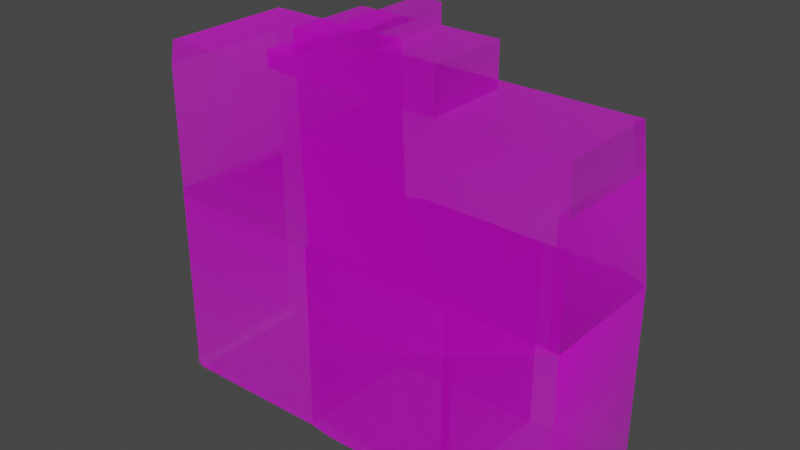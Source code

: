 # Source: processingStation.blend  (saved by Blender 3.3.6; exported with 4.5.12 LTS)
import bpy
from mathutils import Matrix  # noqa: F401  (used for matrix-valued properties, if any)

bpy.ops.wm.read_factory_settings(use_empty=True)
scene = bpy.context.scene
scene.name = 'Scene'

# ---- collections
col_collection = bpy.data.collections.new('Collection'); scene.collection.children.link(col_collection)

# ---- images (referenced by path relative to the original .blend; pixels are not part of the script)
import os
ASSET_DIR = os.environ.get("B2B_ASSET_DIR", "")  # directory of the original .blend (textures are referenced by path, not embedded)
HERE = os.path.dirname(os.path.abspath(__file__))  # packed textures are extracted next to this script under _unpacked/

def load_image(name, relpath, width, height, colorspace="sRGB"):
    """Load a texture the original file referenced (path relative to the .blend, or extracted next to this script)."""
    p = next((c for c in (os.path.join(HERE, relpath), os.path.join(ASSET_DIR, relpath)) if relpath and os.path.exists(c)), "")
    if p:
        img = bpy.data.images.load(p, check_existing=True)
        img.name = name
    else:  # same state as the original file: an image datablock whose file is absent (Cycles renders it pink)
        img = bpy.data.images.new(name, width, height)
        img.source = "FILE"
        img.filepath = "//" + (relpath or name)
    img.colorspace_settings.name = colorspace
    return img
img_2processingstation_front_2_jpeg_001 = load_image('2processingStation_front_2.jpeg.001', '2processingStation_front_2.jpeg', 1024, 1024, 'sRGB')

# ---- materials (node trees are filled in below, after node groups)
mat_processingstationdoor = bpy.data.materials.new('ProcessingStationDoor')
mat_processingstationdoor.use_transparent_shadow = False

# ---- material node trees
mat_processingstationdoor.use_nodes = True; mat_processingstationdoor.node_tree.nodes.clear()
_N = mat_processingstationdoor.node_tree.nodes; _L = mat_processingstationdoor.node_tree.links
n0 = _N.new('ShaderNodeOutputMaterial'); n0.name = 'Material Output'; n0.location = (300, 300)
n1 = _N.new('ShaderNodeTexImage'); n1.name = 'Image Texture'; n1.location = (-200, 300)
n1.image = img_2processingstation_front_2_jpeg_001
n1.extension = 'CLIP'
n2 = _N.new('ShaderNodeBsdfPrincipled'); n2.name = 'Principled BSDF'; n2.location = (0, 300)
n2.distribution = 'GGX'
n2.subsurface_method = 'RANDOM_WALK_SKIN'
n2.inputs[3].default_value = 1.45
n2.inputs[27].default_value = (0.0, 0.0, 0.0, 1.0)
n2.inputs[28].default_value = 1.0
_L.new(n1.outputs[0], n2.inputs[0])
_L.new(n1.outputs[1], n2.inputs[4])
_L.new(n2.outputs[0], n0.inputs[0])
n0.is_active_output = True

# ---- world
world_world = bpy.data.worlds.new('World'); scene.world = world_world
world_world.use_nodes = True; world_world.node_tree.nodes.clear()
_N = world_world.node_tree.nodes; _L = world_world.node_tree.links
n0 = _N.new('ShaderNodeOutputWorld'); n0.name = 'World Output'; n0.location = (300, 300)
n1 = _N.new('ShaderNodeBackground'); n1.name = 'Background'; n1.location = (10, 300)
n1.inputs[0].default_value = (0.05088, 0.05088, 0.05088, 1.0)
_L.new(n1.outputs[0], n0.inputs[0])
n0.is_active_output = True
world_world.color = (0.05088, 0.05088, 0.05088)
world_world.use_sun_shadow = False
world_world.sun_shadow_jitter_overblur = 0.0

# ---- meshes
me_processingstation = bpy.data.meshes.new('ProcessingStation')
me_processingstation.from_pydata([(-0.1206, 0.003434, 1.383), (-0.16, -3.469e-07, 2.481), (1.69, -3.579e-07, 1.369), (1.69, -3.608e-07, 1.436), (-0.1225, 0.003434, 1.436), (1.686, -4.659e-07, 2.478), (0.8387, -4.063e-07, 2.478), (-0.1663, 0.5759, 2.593), (1.69, -1.811e-07, 0.05256), (1.528, -1.793e-07, 0.01184), (0.0, 0.0, 0.0), (-0.1528, -1.035e-09, 0.02368), (-1.258, 1.187e-07, 0.01184), (-1.3, 1.172e-07, 0.04601), (-1.284, -6.278e-08, 1.436), (-1.285, -6.047e-08, 1.383), (-1.292, 5.547e-08, 0.09456), (-1.242, -2.277e-07, 2.481), (-1.278, -2.202e-07, 2.31), (-0.16, -3.469e-07, 2.481), (-0.1225, -1.82e-07, 1.436), (-1.284, -6.278e-08, 1.436), (1.69, -3.579e-07, 1.369), (1.69, -1.811e-07, 0.05256), (1.528, -1.793e-07, 0.01184), (0.0, 0.0, 0.0), (-0.1528, -1.035e-09, 0.02368), (-1.258, 1.187e-07, 0.01184), (-0.1206, -1.797e-07, 1.383), (-1.3, 1.172e-07, 0.04601), (-1.285, -6.047e-08, 1.383), (-1.292, 5.547e-08, 0.09456), (-1.242, -2.277e-07, 2.481), (-1.278, -2.202e-07, 2.31), (-0.16, 0.9321, 2.481), (-0.1225, 0.9321, 1.436), (-1.284, 0.9321, 1.436), (1.69, 0.9321, 1.369), (1.69, 0.9321, 0.05256), (1.528, 0.9992, 0.01184), (1.192e-07, 0.9992, 1.639e-07), (-0.1528, 0.9321, 0.02368), (-1.258, 0.9321, 0.01184), (-0.1206, 0.9321, 1.383), (-1.3, 0.9321, 0.04601), (-1.285, 0.9321, 1.383), (-1.292, 0.9321, 0.09456), (-1.242, 0.9321, 2.481), (-1.278, 0.9321, 2.31), (-0.1481, 0.003434, 2.149), (1.621, 0.003434, 1.436), (1.623, 0.003434, 1.369), (-0.1481, -2.727e-07, 2.149), (1.628, 0.003434, 2.164), (-0.16, 0.7046, 2.481), (-0.1481, 0.7693, 2.149), (1.69, 0.9342, 1.369), (1.686, 0.7046, 2.478), (0.8387, 0.7046, 2.478), (1.623, 0.9342, 1.369), (1.627, 0.7692, 2.164), (1.619, 0.7046, 2.478), (-0.3013, 0.9321, 1.896), (-0.6738, 0.9321, 1.896), (-0.6612, 0.9321, 1.627), (-0.2787, 0.9321, 1.635), (-0.1481, 0.7693, 2.149), (1.627, 0.7692, 2.164), (-0.3013, 0.9321, 1.896), (-0.6738, 0.9321, 1.896), (-0.6612, 0.9321, 1.627), (-0.2787, 0.9321, 1.635), (-0.3013, 0.9519, 1.896), (-0.6738, 0.9519, 1.896), (-0.6612, 0.9519, 1.627), (-0.2787, 0.9519, 1.635), (1.526, 0.9992, 1.37), (-0.01055, 0.9992, 1.382), (-0.16, 0.7046, 2.481), (0.8387, 0.7046, 2.478), (-0.16, 0.5888, 2.481), (-0.1663, 0.5759, 2.767), (0.4507, 0.5759, 2.767), (-0.16, 0.5759, 2.481), (0.8387, 0.5759, 2.478), (0.8387, 0.5759, 2.767), (1.69, -4.521e-07, 2.162), (1.688, 0.771, 2.161), (0.9278, 0.9992, 1.375), (0.9278, 0.9992, 0.007188), (-0.1528, 0.9321, 1.381), (1.528, -1.793e-07, 0.01184), (0.0, 0.0, 0.0), (1.528, 0.9992, 0.01184), (1.192e-07, 0.9992, 1.639e-07), (1.526, 0.9992, 1.37), (0.9278, 0.9992, 1.375), (0.9278, 0.9992, 0.007188), (-0.1528, 0.9321, 0.02368), (-0.1206, 0.9321, 1.383), (-0.01055, 0.9992, 1.382), (-0.1528, 0.9321, 1.381), (1.192e-07, 0.9992, 1.639e-07), (0.9278, 0.9992, 1.375), (0.9278, 0.9992, 0.007188), (-0.1528, -0.0008497, 0.02368), (-0.1206, -0.0008499, 1.383), (-0.1528, -0.0008499, 1.381), (0.9278, 0.0006382, 1.375), (0.9278, 0.0006384, 0.007187), (1.687, 0.7378, 2.317), (1.686, 0.3523, 2.478), (1.653, 0.7046, 2.478), (1.622, 0.7369, 2.321), (1.627, 0.7692, 2.164), (1.689, 0.3855, 2.159), (1.658, 0.7701, 2.16), (0.4346, 0.5759, 2.9), (0.2593, 0.5759, 2.767), (0.2593, 0.5759, 2.9), (0.4346, 0.5759, 2.767), (-0.3903, 0.5759, 2.593), (-0.3935, 0.5759, 2.482), (-0.1663, -4.38e-05, 2.593), (-0.3903, -4.374e-05, 2.593), (0.2593, -4.387e-05, 2.767), (0.8387, -4.387e-05, 2.767), (0.8387, -4.386e-05, 2.478), (0.4507, -4.387e-05, 2.767), (-0.16, -4.38e-05, 2.481), (-0.1663, -4.381e-05, 2.767), (0.4346, -4.387e-05, 2.767), (0.2593, -4.388e-05, 2.9), (0.4346, -4.388e-05, 2.9), (-0.3935, -4.374e-05, 2.482), (-0.1206, 0.003434, 1.383), (-0.1528, -1.035e-09, 0.02368), (0.0, 0.0, 0.0), (-0.1528, -0.0008499, 1.381), (0.9278, 0.0006382, 1.375), (0.9278, 0.0006384, 0.007187), (0.9269, 0.08693, 1.375), (0.9269, 0.08693, 0.007051), (-0.1216, 0.08972, 1.383), (-0.0009619, 0.08629, -0.0001369), (-0.1538, 0.08629, 0.02354), (-0.1538, 0.08544, 1.381)], [(80, 78), (80, 83), (0, 135), (107, 138), (92, 137), (26, 136)], [(29, 31, 46, 44), (14, 18, 33, 21), (4, 0, 28, 20), (39, 24, 91, 93), (15, 14, 21, 30), (16, 15, 30, 31), (2, 51, 28, 0, 30, 31, 16, 13, 29, 27, 12, 26, 11, 25, 10, 24, 9, 23, 8, 22), (18, 17, 32, 33), (1, 49, 4, 20, 52, 19), (38, 39, 76, 37), (25, 40, 41, 26), (19, 32, 33, 14, 21, 30, 15, 28, 0, 20, 4, 52), (26, 27, 42, 41), (19, 52, 20, 35, 34), (33, 32, 47, 48), (28, 22, 37, 76, 88, 77, 43), (21, 33, 48, 36), (20, 28, 43, 35), (22, 23, 38, 37), (27, 29, 44, 42), (30, 21, 36, 45), (23, 24, 39, 38), (31, 30, 45, 46), (50, 51, 0, 4), (49, 53, 50, 4), (53, 49, 55, 60), (2, 51, 59, 56), (61, 113, 60, 55, 54, 58), (3, 2, 56, 87, 115, 86), (51, 50, 53, 60, 59), (59, 60, 116, 87, 56), (71, 70, 74, 75), (48, 63, 64, 65, 35, 36), (62, 65, 71, 68), (55, 60, 114, 67, 66), (64, 63, 69, 70), (65, 64, 70, 71), (63, 62, 68, 69), (74, 73, 72, 75), (69, 68, 72, 73), (68, 71, 75, 72), (70, 69, 73, 74), (47, 32, 19, 34), (40, 89, 97, 94), (58, 54, 78, 79), (84, 83, 122, 121, 7, 81, 118, 85), (10, 11, 12, 13, 16, 31, 29, 27, 26, 25, 24, 23, 22, 28, 0, 51, 2, 8, 9), (3, 50, 51, 22), (50, 3, 86, 53), (53, 86, 5, 6, 19, 52), (49, 52, 20, 28, 51, 22, 50, 53), (91, 93, 97, 94, 92), (78, 19, 6, 79), (85, 82, 120, 118), (47, 34, 35, 65, 62, 63, 48), (43, 90, 41, 42, 44, 46, 45, 36, 35), (95, 93, 97, 96), (89, 88, 96, 97), (24, 25, 92, 91), (88, 76, 95, 96), (25, 40, 94, 92), (76, 39, 93, 95), (41, 90, 101, 98), (94, 97, 104, 102), (97, 96, 103, 104), (43, 77, 100, 99), (90, 43, 99, 101), (104, 109, 108, 103), (98, 101, 107, 105), (101, 99, 106, 107), (116, 60, 113, 61, 112, 57, 110, 87), (110, 57, 111, 5, 86, 115, 87), (117, 120, 118, 119), (127, 126, 125, 130, 123, 124, 134, 129), (126, 125, 131, 128), (133, 132, 125, 131), (85, 126, 127, 84), (117, 133, 131, 120), (118, 125, 132, 119), (83, 122, 134, 129), (7, 123, 130, 81), (119, 132, 133, 117), (84, 83, 129, 127), (81, 130, 125, 118), (122, 134, 124, 121), (121, 124, 123, 7), (111, 57, 112, 61, 58, 6, 5), (128, 126, 85, 82, 120, 131), (108, 109, 140, 139), (136, 138, 146, 145), (135, 139, 141, 143), (143, 141, 142, 144), (144, 145, 146, 143), (137, 136, 145, 144), (138, 135, 143, 146), (139, 140, 142, 141), (140, 137, 144, 142)])
_uv = me_processingstation.uv_layers.new(name='UVMap')
_uv.uv.foreach_set('vector', [0.7677, 0.05189, 0.7656, 0.06754, 0.7656, 0.06754, 0.7677, 0.05189, 0.7636, 0.5, 0.762, 0.7818, 0.762, 0.7818, 0.7636, 0.5, 0.4653, 0.5, 0.4649, 0.483, 0.4649, 0.483, 0.4653, 0.5, 0.0, 0.0, 0.0, 0.0, 0.0, 0.0, 0.0, 0.0, 0.7637, 0.483, 0.7636, 0.5, 0.7636, 0.5, 0.7637, 0.483, 0.7656, 0.06754, 0.7637, 0.483, 0.7637, 0.483, 0.7656, 0.06754, 0.4196, 0.8396, 0.4167, 0.8397, 0.3423, 0.842, 0.3423, 0.842, 0.2926, 0.8441, 0.294, 0.9132, 0.294, 0.9132, 0.2938, 0.9158, 0.4216, 0.9191, 0.4216, 0.9191, 0.4216, 0.9191, 0.4216, 0.9191, 0.4216, 0.9191, 0.4216, 0.9191, 0.4216, 0.9191, 0.4216, 0.9191, 0.4216, 0.9191, 0.4216, 0.9191, 0.4216, 0.9191, 0.4216, 0.9191, 0.762, 0.7818, 0.7529, 0.8369, 0.7529, 0.8369, 0.762, 0.7818, 0.475, 0.8369, 0.4719, 0.7297, 0.4653, 0.5, 0.4653, 0.5, 0.4719, 0.7297, 0.475, 0.8369, 0.00209, 0.05816, 0.04153, 0.04087, 0.04199, 0.4787, 0.00209, 0.4783, 0.3249, 0.8738, 0.3249, 0.8738, 0.3249, 0.8738, 0.3249, 0.8738, 0.3255, 0.8546, 0.2793, 0.8565, 0.278, 0.8657, 0.2789, 0.9126, 0.2789, 0.9126, 0.279, 0.9154, 0.279, 0.9154, 0.3287, 0.9134, 0.3287, 0.9134, 0.3285, 0.9105, 0.3285, 0.9105, 0.3264, 0.8724, 0.3177, 0.8827, 0.3177, 0.8827, 0.3177, 0.8827, 0.3177, 0.8827, 0.5521, 0.7794, 0.6566, 0.7193, 0.6148, 0.6766, 0.6655, 0.4856, 0.6962, 0.8346, 0.762, 0.7818, 0.7581, 0.8369, 0.7581, 0.8369, 0.762, 0.7818, 0.4649, 0.483, 0.0, 0.4825, 0.0, 0.4825, 0.04199, 0.4829, 0.1957, 0.4845, 0.4366, 0.4827, 0.4649, 0.483, 0.05585, 0.376, 0.05585, 0.04254, 0.1944, 0.04254, 0.1944, 0.376, 0.4653, 0.5, 0.4649, 0.483, 0.4649, 0.483, 0.4653, 0.5, 0.4964, 0.4678, 0.4974, 0.04685, 0.7492, 0.04442, 0.7492, 0.4658, 0.0, 0.0, 0.0, 0.0, 0.0, 0.0, 0.0, 0.0, 0.6675, 0.4054, 0.6674, 0.4224, 0.6674, 0.4224, 0.6675, 0.4054, 0.0, 0.0, 0.0, 0.0, 0.0, 0.0, 0.0, 0.0, 0.7493, 0.061, 0.7493, 0.481, 0.5016, 0.481, 0.5016, 0.061, 0.01681, 0.5, 0.01472, 0.4803, 0.4756, 0.478, 0.4761, 0.495, 0.4785, 0.7454, 0.03275, 0.7475, 0.01681, 0.5, 0.4761, 0.5, 0.03408, 0.7347, 0.4719, 0.7297, 0.4719, 0.7297, 0.03408, 0.7347, 0.0, 0.4783, 0.01721, 0.4785, 0.01721, 0.4785, 0.0, 0.4783, 0.04309, 0.8353, 0.03859, 0.7878, 0.03408, 0.7443, 0.477, 0.7393, 0.475, 0.8325, 0.2186, 0.834, 0.1927, 0.2438, 0.1926, 0.1694, 0.4782, 0.09376, 0.4796, 0.3246, 0.3968, 0.3751, 0.1932, 0.4658, 0.4755, 0.4801, 0.4755, 0.5045, 0.4754, 0.7489, 0.03159, 0.7468, 0.01576, 0.4812, 0.0189, 0.4863, 0.03713, 0.7752, 0.02941, 0.7728, 0.02513, 0.7714, 0.003361, 0.484, 0.5054, 0.564, 0.6037, 0.5616, 0.6037, 0.5616, 0.5054, 0.564, 0.7626, 0.7818, 0.6069, 0.6482, 0.6037, 0.5616, 0.5054, 0.564, 0.4653, 0.5, 0.7626, 0.5, 0.5113, 0.6482, 0.5054, 0.564, 0.5054, 0.564, 0.5113, 0.6482, 0.4719, 0.7297, 0.03408, 0.7347, 0.03408, 0.7347, 0.03408, 0.7347, 0.4719, 0.7297, 0.6037, 0.5616, 0.6069, 0.6482, 0.6069, 0.6482, 0.6037, 0.5616, 0.5054, 0.564, 0.6037, 0.5616, 0.6037, 0.5616, 0.5054, 0.564, 0.6069, 0.6482, 0.5113, 0.6482, 0.5113, 0.6482, 0.6069, 0.6482, 0.6037, 0.5616, 0.6069, 0.6482, 0.5113, 0.6482, 0.5054, 0.564, 0.6069, 0.6482, 0.5113, 0.6482, 0.5113, 0.6482, 0.6069, 0.6482, 0.5113, 0.6482, 0.5054, 0.564, 0.5054, 0.564, 0.5113, 0.6482, 0.6037, 0.5616, 0.6069, 0.6482, 0.6069, 0.6482, 0.6037, 0.5616, 0.454, 0.8594, 0.454, 0.8594, 0.4174, 0.9075, 0.3973, 0.8571, 0.0, 0.0, 0.0, 0.0, 0.0, 0.0, 0.0, 0.0, 0.2186, 0.8357, 0.475, 0.8369, 0.475, 0.8369, 0.2186, 0.8357, 0.2194, 0.8443, 0.475, 0.8427, 0.5333, 0.8424, 0.5341, 0.87, 0.4766, 0.87, 0.4766, 0.9291, 0.3672, 0.9291, 0.2194, 0.9291, 0.0, 0.0, 0.0, 0.0, 0.0, 0.0, 0.7677, 0.05189, 0.7656, 0.06754, 0.7656, 0.06754, 0.0, 0.0, 0.0, 0.0, 0.0, 0.0, 0.0, 0.0, 0.0, 0.0, 0.0, 0.0, 0.0, 0.4783, 0.4649, 0.483, 0.4649, 0.483, 0.01721, 0.4785, 0.0, 0.0, 0.0, 0.0, 0.0, 0.0, 0.4216, 0.929, 0.4165, 0.846, 0.4167, 0.8496, 0.4216, 0.929, 0.4216, 0.929, 0.4216, 0.929, 0.4216, 0.929, 0.4216, 0.929, 0.4216, 0.929, 0.4216, 0.929, 0.4216, 0.929, 0.4216, 0.929, 0.4216, 0.929, 0.4216, 0.929, 0.4141, 0.8846, 0.4141, 0.8846, 0.4122, 0.8439, 0.3771, 0.9062, 0.3983, 0.9058, 0.3997, 0.9199, 0.2845, 0.8439, 0.2892, 0.8855, 0.3249, 0.8738, 0.3249, 0.8738, 0.3249, 0.8738, 0.3249, 0.8738, 0.3249, 0.8738, 0.3663, 0.8711, 0.349, 0.9028, 0.349, 0.9028, 0.2833, 0.8707, 0.2186, 0.9291, 0.3182, 0.9291, 0.3223, 0.9291, 0.3672, 0.9291, 0.7592, 0.8409, 0.4756, 0.844, 0.4653, 0.5, 0.5054, 0.564, 0.5113, 0.6482, 0.6069, 0.6482, 0.7626, 0.7818, 0.4649, 0.483, 0.4732, 0.4823, 0.4731, 0.04733, 0.7558, 0.04352, 0.7667, 0.05453, 0.7646, 0.07018, 0.7627, 0.483, 0.7626, 0.5, 0.4653, 0.5, 0.04199, 0.4787, 0.04153, 0.04087, 0.1957, 0.03938, 0.1957, 0.4803, 0.0, 0.0, 0.0, 0.0, 0.0, 0.0, 0.0, 0.0, 0.0, 0.0, 0.0, 0.0, 0.0, 0.0, 0.0, 0.0, 0.1957, 0.4803, 0.04199, 0.4787, 0.04199, 0.4787, 0.1957, 0.4803, 0.0, 0.0, 0.0, 0.0, 0.0, 0.0, 0.0, 0.0, 0.04199, 0.4787, 0.04153, 0.04087, 0.04153, 0.04087, 0.04199, 0.4787, 0.4731, 0.04469, 0.4732, 0.4823, 0.4732, 0.4823, 0.4731, 0.04469, 0.0, 0.0, 0.0, 0.0, 0.0, 0.0, 0.0, 0.0, 0.1957, 0.03938, 0.1957, 0.4803, 0.1957, 0.4803, 0.1957, 0.03938, 0.4649, 0.483, 0.4366, 0.4827, 0.4366, 0.4827, 0.4649, 0.483, 0.4732, 0.4823, 0.4649, 0.483, 0.4649, 0.483, 0.4732, 0.4823, 0.4747, 0.05091, 0.4747, 0.05091, 0.4768, 0.4803, 0.4768, 0.4803, 0.5193, 0.04941, 0.5202, 0.4823, 0.5202, 0.4823, 0.5193, 0.04941, 0.4732, 0.4823, 0.4649, 0.483, 0.4649, 0.483, 0.4732, 0.4823, 0.2657, 0.8042, 0.2688, 0.7859, 0.3448, 0.7839, 0.4208, 0.7819, 0.4194, 0.8022, 0.4179, 0.8225, 0.3403, 0.8225, 0.2626, 0.8225, 0.391, 0.8857, 0.3811, 0.915, 0.3288, 0.9151, 0.2764, 0.9151, 0.2764, 0.8623, 0.3387, 0.8594, 0.401, 0.8565, 0.3198, 0.9702, 0.3205, 0.9275, 0.3654, 0.9275, 0.3654, 0.9702, 0.3063, 0.8616, 0.3063, 0.9032, 0.3725, 0.9032, 0.4212, 0.9032, 0.4212, 0.8782, 0.4468, 0.8782, 0.4472, 0.8647, 0.4205, 0.8621, 0.2186, 0.9291, 0.3672, 0.9291, 0.3223, 0.9291, 0.3182, 0.9291, 0.3323, 0.9618, 0.3565, 0.9618, 0.3565, 0.9392, 0.3327, 0.9392, 0.2541, 0.9141, 0.2541, 0.9141, 0.2541, 0.8507, 0.2541, 0.8507, 0.3216, 0.9719, 0.3216, 0.9719, 0.3223, 0.9291, 0.3223, 0.9291, 0.3651, 0.9348, 0.3651, 0.9348, 0.3651, 0.9662, 0.3651, 0.9662, 0.475, 0.8369, 0.5349, 0.8427, 0.5349, 0.8427, 0.475, 0.8369, 0.4755, 0.8664, 0.4755, 0.8664, 0.4755, 0.9225, 0.4755, 0.9225, 0.3628, 0.9705, 0.3628, 0.9705, 0.326, 0.9705, 0.326, 0.9705, 0.2186, 0.8357, 0.475, 0.8369, 0.475, 0.8369, 0.2186, 0.8357, 0.4691, 0.9291, 0.4691, 0.9291, 0.3672, 0.9291, 0.3672, 0.9291, 0.5422, 0.7977, 0.5422, 0.7977, 0.5414, 0.8281, 0.5414, 0.8281, 0.533, 0.8703, 0.533, 0.8703, 0.4755, 0.8703, 0.4755, 0.8703, 0.2753, 0.8656, 0.2753, 0.8656, 0.2753, 0.8656, 0.2753, 0.8656, 0.2753, 0.8656, 0.2753, 0.8656, 0.2753, 0.8656, 0.361, 0.8802, 0.2614, 0.8802, 0.2614, 0.8802, 0.3182, 0.9172, 0.3223, 0.9172, 0.3223, 0.9172, 0.4768, 0.4803, 0.4747, 0.05091, 0.4747, 0.05091, 0.4768, 0.4803, 0.0, 0.0, 0.0, 0.0, 0.0, 0.0, 0.0, 0.0, 0.0, 0.0, 0.0, 0.0, 0.0, 0.0, 0.0, 0.0, 0.3882, 0.8516, 0.447, 0.8633, 0.4474, 0.9113, 0.3882, 0.8516, 0.3882, 0.8516, 0.3882, 0.8516, 0.3882, 0.8516, 0.3882, 0.8516, 0.0, 0.0, 0.0, 0.0, 0.0, 0.0, 0.0, 0.0, 0.0, 0.0, 0.0, 0.0, 0.0, 0.0, 0.0, 0.0, 0.4768, 0.4803, 0.4747, 0.05091, 0.4747, 0.05091, 0.4768, 0.4803, 0.0, 0.0, 0.0, 0.0, 0.0, 0.0, 0.0, 0.0])
me_processingstation.materials.append(mat_processingstationdoor)
me_processingstation.update()
me_processingstationdoor = bpy.data.meshes.new('ProcessingStationDoor')
me_processingstationdoor.from_pydata([(3.446e-08, 2.235e-08, 9.77e-16), (-0.9166, 1.037e-07, -0.007193), (-1.078, -0.06743, 0.0165), (-0.927, -7.692e-08, 1.376), (-1.071, -0.06743, 1.377), (-4.682e-06, -1.567e-07, 1.369), (-1.078, -0.06743, 1.375), (-0.009119, 0.01529, 7.385e-05), (-0.9257, 0.01529, -0.007119), (-1.087, -0.05214, 0.01657), (-0.9361, 0.01529, 1.376), (-1.08, -0.05214, 1.377), (-0.009123, 0.01529, 1.369), (-1.087, -0.05214, 1.375)], [], [(5, 0, 7, 12), (6, 4, 11, 13), (10, 8, 9, 13, 11), (12, 7, 8, 10), (3, 5, 12, 10), (1, 2, 9, 8), (2, 6, 13, 9), (4, 3, 10, 11), (0, 1, 8, 7), (1, 0, 5, 3), (1, 3, 4, 6, 2)])
_uv = me_processingstationdoor.uv_layers.new(name='UVMap')
_uv.uv.foreach_set('vector', [0.1957, 0.4803, 0.1957, 0.03938, 0.1957, 0.03938, 0.1957, 0.4803, 0.4732, 0.4823, 0.4649, 0.483, 0.4649, 0.483, 0.4732, 0.4823, 0.4366, 0.4827, 0.4339, 0.03623, 0.4769, 0.04993, 0.4798, 0.4839, 0.4744, 0.4835, 0.1957, 0.4803, 0.1957, 0.03938, 0.4339, 0.03706, 0.4366, 0.4827, 0.4366, 0.4827, 0.1963, 0.4836, 0.1963, 0.4836, 0.4366, 0.4827, 0.0, 0.0, 0.0, 0.0, 0.0, 0.0, 0.0, 0.0, 0.4767, 0.05236, 0.4779, 0.4694, 0.4779, 0.4694, 0.4767, 0.05236, 0.4649, 0.483, 0.4366, 0.4827, 0.4366, 0.4827, 0.4649, 0.483, 0.0, 0.0, 0.0, 0.0, 0.0, 0.0, 0.0, 0.0, 0.36, 0.8461, 0.3122, 0.8506, 0.3122, 0.9086, 0.3628, 0.9092, 0.3363, 0.8599, 0.3628, 0.9155, 0.3673, 0.9155, 0.3692, 0.9154, 0.3691, 0.8518])
me_processingstationdoor.materials.append(mat_processingstationdoor)
me_processingstationdoor.update()

# ---- objects
ob_processingstation = bpy.data.objects.new('ProcessingStation', me_processingstation)
ob_processingstationdoor = bpy.data.objects.new('ProcessingStationDoor', me_processingstationdoor)

# ---- transforms, parenting, visibility, modifiers, constraints
ob_processingstation.location = (0.0, 1.811e-07, 0.0)
ob_processingstation.lock_scale = (True, True, True)
ob_processingstationdoor.location = (0.9373, 0.9824, 0.00577)
ob_processingstationdoor.lock_scale = (True, True, True)

# ---- collection membership
col_collection.objects.link(ob_processingstation)
col_collection.objects.link(ob_processingstationdoor)

# ---- scene / render settings (as saved in the file)
scene.frame_start = 1; scene.frame_end = 250; scene.frame_set(0)
scene.render.engine = 'BLENDER_EEVEE_NEXT'
scene.cycles.sampling_pattern = 'TABULATED_SOBOL'
scene.cycles.use_light_tree = False
scene.view_settings.view_transform = 'Filmic'
bpy.context.view_layer.update()

# ---- added for rendering (the .blend has no active camera and no usable light): camera, sun
cam_auto = bpy.data.cameras.new('AutoCamera')
cam_auto.lens = 50.0
cam_auto.sensor_width = 36.0
cam_auto.clip_end = 1000.0
ob_auto_camera = bpy.data.objects.new('AutoCamera', cam_auto)
scene.collection.objects.link(ob_auto_camera)
ob_auto_camera.location = (4.15912, -4.25798, 4.62071)
ob_auto_camera.rotation_euler = (1.09748, -7.21219e-08, 0.694738)
scene.camera = ob_auto_camera
light_auto_sun = bpy.data.lights.new('AutoSun', 'SUN')
light_auto_sun.energy = 3.0
light_auto_sun.angle = 0.0523599
ob_auto_sun = bpy.data.objects.new('AutoSun', light_auto_sun)
scene.collection.objects.link(ob_auto_sun)
ob_auto_sun.rotation_euler = (0.872665, 0.174533, 0.523599)
bpy.context.view_layer.update()
